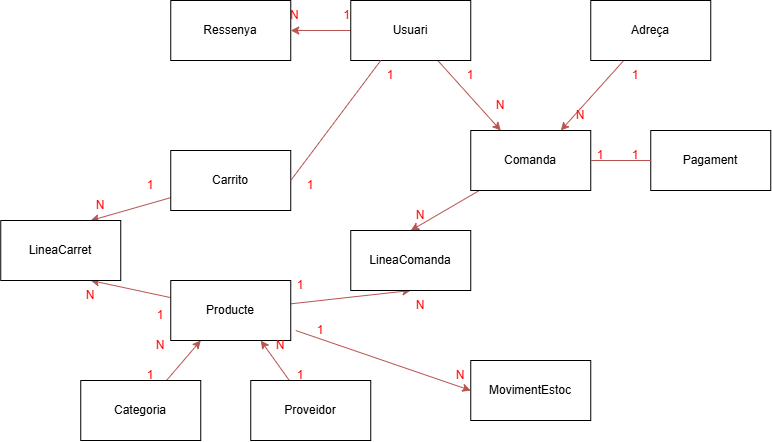

The diagram above was exported from draw.io. Its source (the exported page's mxGraphModel, read from the mxfile embedded in the PNG):
<mxGraphModel dx="1405" dy="615" grid="1" gridSize="10" guides="1" tooltips="1" connect="1" arrows="1" fold="1" page="1" pageScale="1" pageWidth="850" pageHeight="1100" math="0" shadow="0">
  <root>
    <mxCell id="0" />
    <mxCell id="1" parent="0" />
    <mxCell id="K_5qgDtNoakINZXhRQep-5" edge="1" parent="1" source="K_5qgDtNoakINZXhRQep-1" style="edgeStyle=none;html=1;entryX=0.25;entryY=0;entryDx=0;entryDy=0;fillColor=#f8cecc;strokeColor=#b85450;" target="K_5qgDtNoakINZXhRQep-4">
      <mxGeometry relative="1" as="geometry" />
    </mxCell>
    <mxCell id="K_5qgDtNoakINZXhRQep-12" edge="1" parent="1" source="K_5qgDtNoakINZXhRQep-1" style="edgeStyle=none;html=1;fillColor=#f8cecc;strokeColor=#b85450;" target="K_5qgDtNoakINZXhRQep-11" value="">
      <mxGeometry relative="1" as="geometry" />
    </mxCell>
    <mxCell id="K_5qgDtNoakINZXhRQep-1" parent="1" style="rounded=0;whiteSpace=wrap;html=1;" value="Usuari" vertex="1">
      <mxGeometry height="60" width="120" x="140" y="60" as="geometry" />
    </mxCell>
    <mxCell id="K_5qgDtNoakINZXhRQep-6" edge="1" parent="1" source="K_5qgDtNoakINZXhRQep-2" style="edgeStyle=none;html=1;entryX=0.75;entryY=0;entryDx=0;entryDy=0;fontColor=#FF0000;fillColor=#f8cecc;strokeColor=#b85450;" target="K_5qgDtNoakINZXhRQep-4">
      <mxGeometry relative="1" as="geometry" />
    </mxCell>
    <mxCell id="K_5qgDtNoakINZXhRQep-2" parent="1" style="whiteSpace=wrap;html=1;" value="Adreça" vertex="1">
      <mxGeometry height="60" width="120" x="380" y="60" as="geometry" />
    </mxCell>
    <mxCell id="K_5qgDtNoakINZXhRQep-25" edge="1" parent="1" source="K_5qgDtNoakINZXhRQep-4" style="edgeStyle=none;html=1;entryX=0.5;entryY=0;entryDx=0;entryDy=0;fillColor=#f8cecc;strokeColor=#b85450;" target="K_5qgDtNoakINZXhRQep-23">
      <mxGeometry relative="1" as="geometry" />
    </mxCell>
    <mxCell id="K_5qgDtNoakINZXhRQep-4" parent="1" style="whiteSpace=wrap;html=1;" value="Comanda" vertex="1">
      <mxGeometry height="60" width="120" x="260" y="190" as="geometry" />
    </mxCell>
    <mxCell id="K_5qgDtNoakINZXhRQep-7" parent="1" style="whiteSpace=wrap;html=1;" value="Pagament" vertex="1">
      <mxGeometry height="60" width="120" x="440" y="190" as="geometry" />
    </mxCell>
    <mxCell id="K_5qgDtNoakINZXhRQep-8" edge="1" parent="1" source="K_5qgDtNoakINZXhRQep-4" style="endArrow=none;html=1;entryX=0;entryY=0.5;entryDx=0;entryDy=0;exitX=1;exitY=0.5;exitDx=0;exitDy=0;fillColor=#f8cecc;strokeColor=#b85450;" target="K_5qgDtNoakINZXhRQep-7" value="">
      <mxGeometry height="50" relative="1" width="50" as="geometry">
        <mxPoint x="370" y="260" as="sourcePoint" />
        <mxPoint x="420" y="210" as="targetPoint" />
      </mxGeometry>
    </mxCell>
    <mxCell id="K_5qgDtNoakINZXhRQep-11" parent="1" style="whiteSpace=wrap;html=1;" value="Ressenya" vertex="1">
      <mxGeometry height="60" width="120" x="-40" y="60" as="geometry" />
    </mxCell>
    <mxCell id="K_5qgDtNoakINZXhRQep-17" edge="1" parent="1" source="K_5qgDtNoakINZXhRQep-13" style="edgeStyle=none;html=1;entryX=0.75;entryY=0;entryDx=0;entryDy=0;fillColor=#f8cecc;strokeColor=#b85450;" target="K_5qgDtNoakINZXhRQep-16">
      <mxGeometry relative="1" as="geometry" />
    </mxCell>
    <mxCell id="K_5qgDtNoakINZXhRQep-13" parent="1" style="whiteSpace=wrap;html=1;" value="Carrito" vertex="1">
      <mxGeometry height="60" width="120" x="-40" y="210" as="geometry" />
    </mxCell>
    <mxCell id="K_5qgDtNoakINZXhRQep-14" edge="1" parent="1" source="K_5qgDtNoakINZXhRQep-13" style="endArrow=none;html=1;entryX=0.25;entryY=1;entryDx=0;entryDy=0;exitX=1;exitY=0.5;exitDx=0;exitDy=0;fillColor=#f8cecc;strokeColor=#b85450;" target="K_5qgDtNoakINZXhRQep-1" value="">
      <mxGeometry height="50" relative="1" width="50" as="geometry">
        <mxPoint x="70" y="260" as="sourcePoint" />
        <mxPoint x="120" y="210" as="targetPoint" />
      </mxGeometry>
    </mxCell>
    <mxCell id="K_5qgDtNoakINZXhRQep-18" edge="1" parent="1" source="K_5qgDtNoakINZXhRQep-15" style="edgeStyle=none;html=1;entryX=0.75;entryY=1;entryDx=0;entryDy=0;fillColor=#f8cecc;strokeColor=#b85450;" target="K_5qgDtNoakINZXhRQep-16">
      <mxGeometry relative="1" as="geometry" />
    </mxCell>
    <mxCell id="K_5qgDtNoakINZXhRQep-24" edge="1" parent="1" source="K_5qgDtNoakINZXhRQep-15" style="edgeStyle=none;html=1;entryX=0.5;entryY=1;entryDx=0;entryDy=0;fillColor=#f8cecc;strokeColor=#b85450;" target="K_5qgDtNoakINZXhRQep-23">
      <mxGeometry relative="1" as="geometry" />
    </mxCell>
    <mxCell id="K_5qgDtNoakINZXhRQep-27" edge="1" parent="1" source="K_5qgDtNoakINZXhRQep-34" style="edgeStyle=none;html=1;entryX=0;entryY=0.5;entryDx=0;entryDy=0;exitX=0.75;exitY=0;exitDx=0;exitDy=0;fillColor=#f8cecc;strokeColor=#b85450;" target="K_5qgDtNoakINZXhRQep-26">
      <mxGeometry relative="1" as="geometry">
        <mxPoint x="190" y="418.5" as="sourcePoint" />
      </mxGeometry>
    </mxCell>
    <mxCell id="K_5qgDtNoakINZXhRQep-15" parent="1" style="whiteSpace=wrap;html=1;" value="Producte" vertex="1">
      <mxGeometry height="60" width="120" x="-40" y="340" as="geometry" />
    </mxCell>
    <mxCell id="K_5qgDtNoakINZXhRQep-16" parent="1" style="whiteSpace=wrap;html=1;" value="LineaCarret" vertex="1">
      <mxGeometry height="60" width="120" x="-210" y="280" as="geometry" />
    </mxCell>
    <mxCell id="K_5qgDtNoakINZXhRQep-50" edge="1" parent="1" source="K_5qgDtNoakINZXhRQep-19" style="edgeStyle=none;html=1;entryX=0.25;entryY=1;entryDx=0;entryDy=0;fillColor=#f8cecc;strokeColor=#b85450;" target="K_5qgDtNoakINZXhRQep-15">
      <mxGeometry relative="1" as="geometry" />
    </mxCell>
    <mxCell id="K_5qgDtNoakINZXhRQep-19" parent="1" style="whiteSpace=wrap;html=1;" value="Categoria" vertex="1">
      <mxGeometry height="60" width="120" x="-130" y="440" as="geometry" />
    </mxCell>
    <mxCell id="K_5qgDtNoakINZXhRQep-21" edge="1" parent="1" source="K_5qgDtNoakINZXhRQep-20" style="edgeStyle=none;html=1;entryX=0.75;entryY=1;entryDx=0;entryDy=0;fillColor=#f8cecc;strokeColor=#b85450;" target="K_5qgDtNoakINZXhRQep-15">
      <mxGeometry relative="1" as="geometry" />
    </mxCell>
    <mxCell id="K_5qgDtNoakINZXhRQep-20" parent="1" style="whiteSpace=wrap;html=1;" value="Proveidor" vertex="1">
      <mxGeometry height="60" width="120" x="40" y="440" as="geometry" />
    </mxCell>
    <mxCell id="K_5qgDtNoakINZXhRQep-23" parent="1" style="whiteSpace=wrap;html=1;" value="LineaComanda" vertex="1">
      <mxGeometry height="60" width="120" x="140" y="290" as="geometry" />
    </mxCell>
    <mxCell id="K_5qgDtNoakINZXhRQep-26" parent="1" style="whiteSpace=wrap;html=1;" value="MovimentEstoc" vertex="1">
      <mxGeometry height="60" width="120" x="260" y="420" as="geometry" />
    </mxCell>
    <mxCell id="K_5qgDtNoakINZXhRQep-28" parent="1" style="text;html=1;whiteSpace=wrap;align=center;verticalAlign=middle;rounded=0;fontColor=#FF0000;" value="N&lt;span style=&quot;white-space: pre;&quot;&gt;&#09;&lt;/span&gt;&lt;span style=&quot;white-space: pre;&quot;&gt;&#09;&lt;/span&gt;1" vertex="1">
      <mxGeometry height="30" width="60" x="80" y="60" as="geometry" />
    </mxCell>
    <mxCell id="K_5qgDtNoakINZXhRQep-29" parent="1" style="text;html=1;whiteSpace=wrap;align=center;verticalAlign=middle;rounded=0;fontColor=#FF0000;" value="N" vertex="1">
      <mxGeometry height="30" width="60" x="260" y="150" as="geometry" />
    </mxCell>
    <mxCell id="K_5qgDtNoakINZXhRQep-30" parent="1" style="text;html=1;whiteSpace=wrap;strokeColor=none;fillColor=none;align=center;verticalAlign=middle;rounded=0;fontColor=#FF0000;" value="N" vertex="1">
      <mxGeometry height="30" width="60" x="340" y="160" as="geometry" />
    </mxCell>
    <mxCell id="K_5qgDtNoakINZXhRQep-31" parent="1" style="text;html=1;whiteSpace=wrap;strokeColor=none;fillColor=none;align=center;verticalAlign=middle;rounded=0;fontColor=#FF0000;" value="N" vertex="1">
      <mxGeometry height="30" width="60" x="180" y="260" as="geometry" />
    </mxCell>
    <mxCell id="K_5qgDtNoakINZXhRQep-33" parent="1" style="text;html=1;whiteSpace=wrap;strokeColor=none;fillColor=none;align=center;verticalAlign=middle;rounded=0;fontColor=#FF0000;" value="N" vertex="1">
      <mxGeometry height="30" width="60" x="220" y="420" as="geometry" />
    </mxCell>
    <mxCell id="K_5qgDtNoakINZXhRQep-34" parent="1" style="text;html=1;whiteSpace=wrap;strokeColor=none;fillColor=none;align=center;verticalAlign=middle;rounded=0;fontColor=#FF0000;" value="N" vertex="1">
      <mxGeometry height="30" width="60" x="40" y="390" as="geometry" />
    </mxCell>
    <mxCell id="K_5qgDtNoakINZXhRQep-35" parent="1" style="text;html=1;whiteSpace=wrap;strokeColor=none;fillColor=none;align=center;verticalAlign=middle;rounded=0;fontColor=#FF0000;" value="N" vertex="1">
      <mxGeometry height="30" width="60" x="-80" y="390" as="geometry" />
    </mxCell>
    <mxCell id="K_5qgDtNoakINZXhRQep-37" parent="1" style="text;html=1;whiteSpace=wrap;strokeColor=none;fillColor=none;align=center;verticalAlign=middle;rounded=0;fontColor=#FF0000;" value="N" vertex="1">
      <mxGeometry height="30" width="60" x="-150" y="340" as="geometry" />
    </mxCell>
    <mxCell id="K_5qgDtNoakINZXhRQep-38" parent="1" style="text;html=1;whiteSpace=wrap;strokeColor=none;fillColor=none;align=center;verticalAlign=middle;rounded=0;fontColor=#FF0000;" value="N" vertex="1">
      <mxGeometry height="30" width="60" x="-140" y="250" as="geometry" />
    </mxCell>
    <mxCell id="K_5qgDtNoakINZXhRQep-39" parent="1" style="text;html=1;whiteSpace=wrap;align=center;verticalAlign=middle;rounded=0;fontColor=#FF0000;" value="1" vertex="1">
      <mxGeometry height="30" width="40" x="240" y="120" as="geometry" />
    </mxCell>
    <mxCell id="K_5qgDtNoakINZXhRQep-40" parent="1" style="text;html=1;whiteSpace=wrap;align=center;verticalAlign=middle;rounded=0;fontColor=#FF0000;" value="1" vertex="1">
      <mxGeometry height="30" width="60" x="150" y="120" as="geometry" />
    </mxCell>
    <mxCell id="K_5qgDtNoakINZXhRQep-41" parent="1" style="text;html=1;whiteSpace=wrap;strokeColor=none;fillColor=none;align=center;verticalAlign=middle;rounded=0;fontColor=#FF0000;" value="1" vertex="1">
      <mxGeometry height="30" width="60" x="70" y="230" as="geometry" />
    </mxCell>
    <mxCell id="K_5qgDtNoakINZXhRQep-42" parent="1" style="text;html=1;whiteSpace=wrap;strokeColor=none;fillColor=none;align=center;verticalAlign=middle;rounded=0;fontColor=#FF0000;" value="1" vertex="1">
      <mxGeometry height="30" width="60" x="-90" y="230" as="geometry" />
    </mxCell>
    <mxCell id="K_5qgDtNoakINZXhRQep-43" parent="1" style="text;html=1;whiteSpace=wrap;strokeColor=none;fillColor=none;align=center;verticalAlign=middle;rounded=0;fontColor=#FF0000;" value="1" vertex="1">
      <mxGeometry height="30" width="60" x="-80" y="360" as="geometry" />
    </mxCell>
    <mxCell id="K_5qgDtNoakINZXhRQep-44" parent="1" style="text;html=1;whiteSpace=wrap;strokeColor=none;fillColor=none;align=center;verticalAlign=middle;rounded=0;fontColor=#FF0000;" value="1" vertex="1">
      <mxGeometry height="30" width="60" x="60" y="330" as="geometry" />
    </mxCell>
    <mxCell id="K_5qgDtNoakINZXhRQep-48" edge="1" parent="1" source="K_5qgDtNoakINZXhRQep-19" style="edgeStyle=none;html=1;entryX=0.25;entryY=1;entryDx=0;entryDy=0;" value="">
      <mxGeometry relative="1" as="geometry">
        <mxPoint x="-44" y="440" as="sourcePoint" />
        <mxPoint x="-95" y="440" as="targetPoint" />
      </mxGeometry>
    </mxCell>
    <mxCell id="K_5qgDtNoakINZXhRQep-49" parent="1" style="text;html=1;whiteSpace=wrap;strokeColor=none;fillColor=none;align=center;verticalAlign=middle;rounded=0;fontColor=#FF0000;" value="1" vertex="1">
      <mxGeometry height="30" width="60" x="60" y="420" as="geometry" />
    </mxCell>
    <mxCell id="K_5qgDtNoakINZXhRQep-51" parent="1" style="text;html=1;whiteSpace=wrap;strokeColor=none;fillColor=none;align=center;verticalAlign=middle;rounded=0;fontColor=#FF0000;" value="1" vertex="1">
      <mxGeometry height="30" width="60" x="-90" y="420" as="geometry" />
    </mxCell>
    <mxCell id="K_5qgDtNoakINZXhRQep-53" parent="1" style="text;html=1;whiteSpace=wrap;strokeColor=none;fillColor=none;align=center;verticalAlign=middle;rounded=0;fontColor=#FF0000;" value="1" vertex="1">
      <mxGeometry height="30" width="60" x="395" y="120" as="geometry" />
    </mxCell>
    <mxCell id="K_5qgDtNoakINZXhRQep-55" parent="1" style="text;html=1;whiteSpace=wrap;strokeColor=none;fillColor=none;align=center;verticalAlign=middle;rounded=0;fontColor=#FF0000;" value="1" vertex="1">
      <mxGeometry height="30" width="60" x="360" y="200" as="geometry" />
    </mxCell>
    <mxCell id="K_5qgDtNoakINZXhRQep-56" parent="1" style="text;html=1;whiteSpace=wrap;strokeColor=none;fillColor=none;align=center;verticalAlign=middle;rounded=0;fontColor=#FF0000;" value="1" vertex="1">
      <mxGeometry height="30" width="60" x="395" y="200" as="geometry" />
    </mxCell>
    <mxCell id="K_5qgDtNoakINZXhRQep-58" parent="1" style="text;html=1;whiteSpace=wrap;strokeColor=none;fillColor=none;align=center;verticalAlign=middle;rounded=0;fontColor=#FF0000;" value="1" vertex="1">
      <mxGeometry height="30" width="60" x="80" y="375" as="geometry" />
    </mxCell>
    <mxCell id="K_5qgDtNoakINZXhRQep-59" parent="1" style="text;html=1;whiteSpace=wrap;strokeColor=none;fillColor=none;align=center;verticalAlign=middle;rounded=0;fontColor=#FF0000;" value="N" vertex="1">
      <mxGeometry height="30" width="60" x="180" y="350" as="geometry" />
    </mxCell>
  </root>
</mxGraphModel>